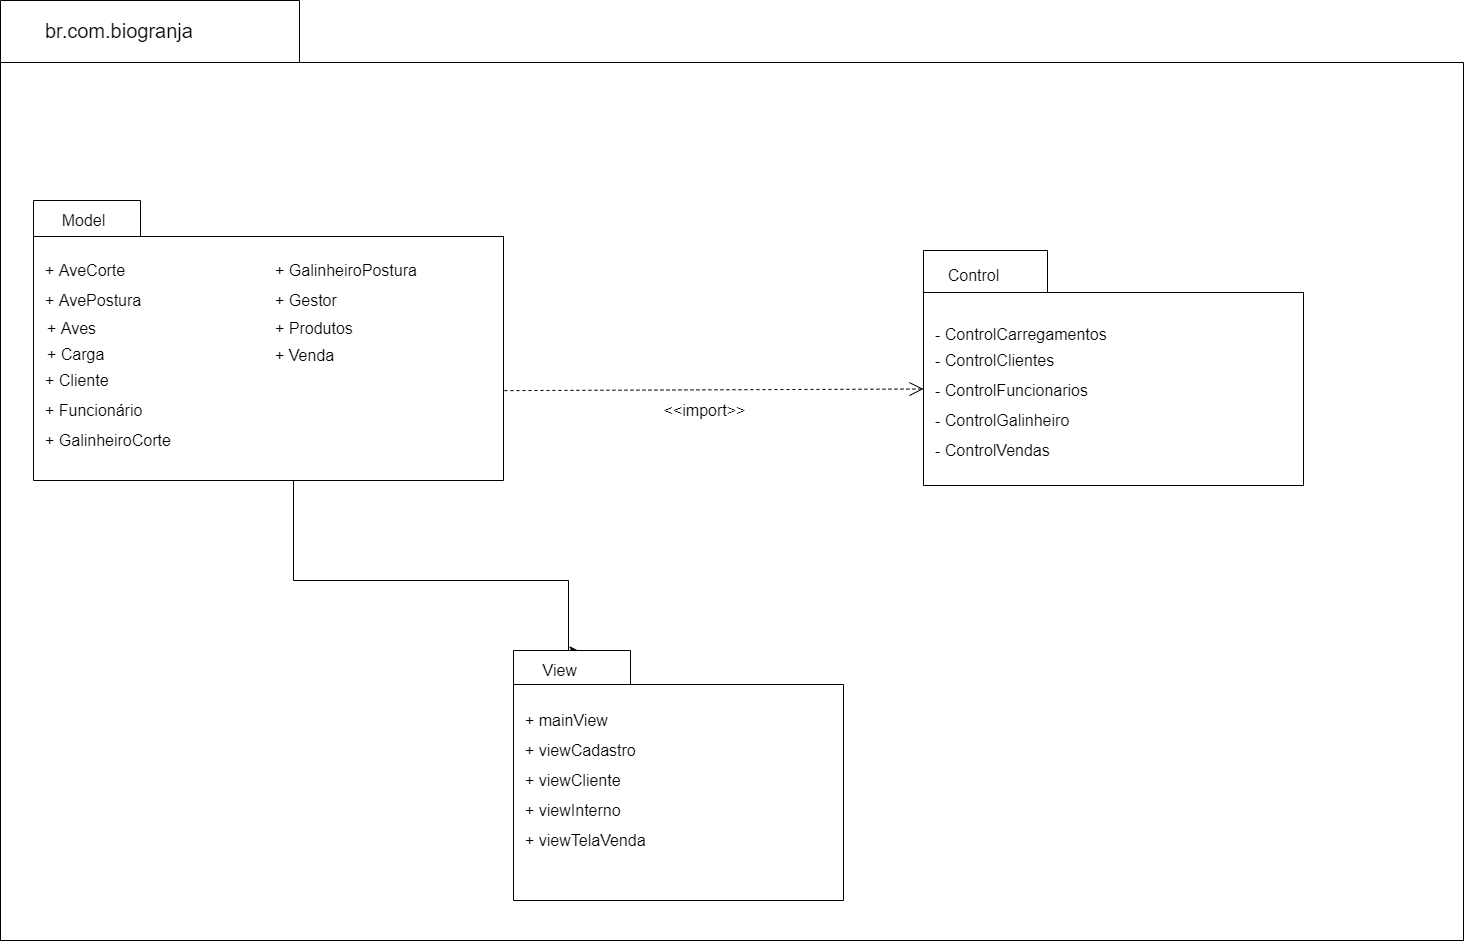

The diagram above was exported from draw.io. Its source (the exported page's mxGraphModel, read from the mxfile embedded in the PNG):
<mxGraphModel dx="2264" dy="723" grid="1" gridSize="10" guides="1" tooltips="1" connect="1" arrows="1" fold="1" page="1" pageScale="1" pageWidth="827" pageHeight="1169" math="0" shadow="0">
  <root>
    <mxCell id="0" />
    <mxCell id="1" parent="0" />
    <mxCell id="O8Edsbbs0FDgUStGvuYC-8" value="" style="shape=folder;fontStyle=1;spacingTop=10;tabWidth=299;tabHeight=62;tabPosition=left;html=1;" parent="1" vertex="1">
      <mxGeometry x="-813" y="30" width="1463" height="940" as="geometry" />
    </mxCell>
    <mxCell id="O8Edsbbs0FDgUStGvuYC-61" value="" style="edgeStyle=orthogonalEdgeStyle;rounded=0;orthogonalLoop=1;jettySize=auto;html=1;fontSize=16;entryX=0.196;entryY=0;entryDx=0;entryDy=0;entryPerimeter=0;" parent="1" source="O8Edsbbs0FDgUStGvuYC-9" target="O8Edsbbs0FDgUStGvuYC-10" edge="1">
      <mxGeometry relative="1" as="geometry">
        <mxPoint x="-245" y="670" as="targetPoint" />
        <Array as="points">
          <mxPoint x="-520" y="610" />
          <mxPoint x="-245" y="610" />
        </Array>
      </mxGeometry>
    </mxCell>
    <mxCell id="O8Edsbbs0FDgUStGvuYC-9" value="" style="shape=folder;fontStyle=1;spacingTop=10;tabWidth=107;tabHeight=36;tabPosition=left;html=1;align=left;" parent="1" vertex="1">
      <mxGeometry x="-780" y="230" width="470" height="280" as="geometry" />
    </mxCell>
    <mxCell id="O8Edsbbs0FDgUStGvuYC-10" value="" style="shape=folder;fontStyle=1;spacingTop=10;tabWidth=117;tabHeight=34;tabPosition=left;html=1;" parent="1" vertex="1">
      <mxGeometry x="-300" y="680" width="330" height="250" as="geometry" />
    </mxCell>
    <mxCell id="O8Edsbbs0FDgUStGvuYC-11" value="" style="shape=folder;fontStyle=1;spacingTop=10;tabWidth=124;tabHeight=42;tabPosition=left;html=1;align=left;" parent="1" vertex="1">
      <mxGeometry x="110" y="280" width="380" height="235" as="geometry" />
    </mxCell>
    <mxCell id="O8Edsbbs0FDgUStGvuYC-17" value="Model" style="text;html=1;resizable=0;autosize=1;align=center;verticalAlign=middle;points=[];fillColor=none;strokeColor=none;rounded=0;fontSize=16;" parent="1" vertex="1">
      <mxGeometry x="-760" y="240" width="60" height="20" as="geometry" />
    </mxCell>
    <mxCell id="O8Edsbbs0FDgUStGvuYC-20" value="View" style="text;html=1;resizable=0;autosize=1;align=right;verticalAlign=middle;points=[];fillColor=none;strokeColor=none;rounded=0;fontSize=16;" parent="1" vertex="1">
      <mxGeometry x="-285" y="690" width="50" height="20" as="geometry" />
    </mxCell>
    <mxCell id="O8Edsbbs0FDgUStGvuYC-21" value="Control" style="text;html=1;resizable=0;autosize=1;align=center;verticalAlign=middle;points=[];fillColor=none;strokeColor=none;rounded=0;fontSize=16;" parent="1" vertex="1">
      <mxGeometry x="125" y="295" width="70" height="20" as="geometry" />
    </mxCell>
    <mxCell id="O8Edsbbs0FDgUStGvuYC-25" value="- ControlFuncionarios" style="text;html=1;resizable=0;autosize=1;align=left;verticalAlign=middle;points=[];fillColor=none;strokeColor=none;rounded=0;fontSize=16;" parent="1" vertex="1">
      <mxGeometry x="120" y="410" width="170" height="20" as="geometry" />
    </mxCell>
    <mxCell id="O8Edsbbs0FDgUStGvuYC-26" value="- ControlCarregamentos" style="text;html=1;resizable=0;autosize=1;align=left;verticalAlign=middle;points=[];fillColor=none;strokeColor=none;rounded=0;fontSize=16;" parent="1" vertex="1">
      <mxGeometry x="120" y="354" width="190" height="20" as="geometry" />
    </mxCell>
    <mxCell id="O8Edsbbs0FDgUStGvuYC-27" value="+ AveCorte" style="text;html=1;resizable=0;autosize=1;align=left;verticalAlign=middle;points=[];fillColor=none;strokeColor=none;rounded=0;fontSize=16;" parent="1" vertex="1">
      <mxGeometry x="-770" y="290" width="90" height="20" as="geometry" />
    </mxCell>
    <mxCell id="O8Edsbbs0FDgUStGvuYC-28" value="+ AvePostura" style="text;html=1;resizable=0;autosize=1;align=left;verticalAlign=middle;points=[];fillColor=none;strokeColor=none;rounded=0;fontSize=16;" parent="1" vertex="1">
      <mxGeometry x="-770" y="320" width="110" height="20" as="geometry" />
    </mxCell>
    <mxCell id="O8Edsbbs0FDgUStGvuYC-29" value="+ Funcionário" style="text;html=1;resizable=0;autosize=1;align=left;verticalAlign=middle;points=[];fillColor=none;strokeColor=none;rounded=0;fontSize=16;" parent="1" vertex="1">
      <mxGeometry x="-770" y="430" width="110" height="20" as="geometry" />
    </mxCell>
    <mxCell id="O8Edsbbs0FDgUStGvuYC-30" value="+ Cliente" style="text;html=1;resizable=0;autosize=1;align=left;verticalAlign=middle;points=[];fillColor=none;strokeColor=none;rounded=0;fontSize=16;" parent="1" vertex="1">
      <mxGeometry x="-770" y="400" width="80" height="20" as="geometry" />
    </mxCell>
    <mxCell id="O8Edsbbs0FDgUStGvuYC-33" value="+ Gestor" style="text;html=1;resizable=0;autosize=1;align=left;verticalAlign=middle;points=[];fillColor=none;strokeColor=none;rounded=0;fontSize=16;" parent="1" vertex="1">
      <mxGeometry x="-540" y="320" width="80" height="20" as="geometry" />
    </mxCell>
    <mxCell id="O8Edsbbs0FDgUStGvuYC-36" value="+ GalinheiroPostura" style="text;html=1;resizable=0;autosize=1;align=left;verticalAlign=middle;points=[];fillColor=none;strokeColor=none;rounded=0;fontSize=16;" parent="1" vertex="1">
      <mxGeometry x="-540" y="290" width="160" height="20" as="geometry" />
    </mxCell>
    <mxCell id="O8Edsbbs0FDgUStGvuYC-37" value="+ Carga" style="text;html=1;resizable=0;autosize=1;align=left;verticalAlign=middle;points=[];fillColor=none;strokeColor=none;rounded=0;fontSize=16;" parent="1" vertex="1">
      <mxGeometry x="-768" y="374" width="70" height="20" as="geometry" />
    </mxCell>
    <mxCell id="O8Edsbbs0FDgUStGvuYC-39" value="+ Produtos" style="text;html=1;resizable=0;autosize=1;align=left;verticalAlign=middle;points=[];fillColor=none;strokeColor=none;rounded=0;fontSize=16;" parent="1" vertex="1">
      <mxGeometry x="-540" y="348" width="90" height="20" as="geometry" />
    </mxCell>
    <mxCell id="O8Edsbbs0FDgUStGvuYC-40" value="+ GalinheiroCorte" style="text;html=1;resizable=0;autosize=1;align=left;verticalAlign=middle;points=[];fillColor=none;strokeColor=none;rounded=0;fontSize=16;" parent="1" vertex="1">
      <mxGeometry x="-770" y="460" width="140" height="20" as="geometry" />
    </mxCell>
    <mxCell id="O8Edsbbs0FDgUStGvuYC-41" value="+ Venda" style="text;html=1;resizable=0;autosize=1;align=left;verticalAlign=middle;points=[];fillColor=none;strokeColor=none;rounded=0;fontSize=16;" parent="1" vertex="1">
      <mxGeometry x="-540" y="375" width="70" height="20" as="geometry" />
    </mxCell>
    <mxCell id="O8Edsbbs0FDgUStGvuYC-42" value="+ viewInterno" style="text;html=1;resizable=0;autosize=1;align=left;verticalAlign=middle;points=[];fillColor=none;strokeColor=none;rounded=0;fontSize=16;" parent="1" vertex="1">
      <mxGeometry x="-290" y="830" width="110" height="20" as="geometry" />
    </mxCell>
    <mxCell id="O8Edsbbs0FDgUStGvuYC-43" value="+ viewCliente" style="text;html=1;resizable=0;autosize=1;align=left;verticalAlign=middle;points=[];fillColor=none;strokeColor=none;rounded=0;fontSize=16;" parent="1" vertex="1">
      <mxGeometry x="-290" y="800" width="110" height="20" as="geometry" />
    </mxCell>
    <mxCell id="O8Edsbbs0FDgUStGvuYC-49" value="br.com.biogranja" style="text;html=1;resizable=0;autosize=1;align=left;verticalAlign=middle;points=[];fillColor=none;strokeColor=none;rounded=0;fontSize=20;" parent="1" vertex="1">
      <mxGeometry x="-770" y="45" width="160" height="30" as="geometry" />
    </mxCell>
    <mxCell id="O8Edsbbs0FDgUStGvuYC-59" value="&amp;lt;&amp;lt;import&amp;gt;&amp;gt;" style="endArrow=open;endSize=12;dashed=1;html=1;fontSize=16;exitX=1.002;exitY=0.679;exitDx=0;exitDy=0;exitPerimeter=0;entryX=0;entryY=0;entryDx=0;entryDy=138.5;entryPerimeter=0;" parent="1" source="O8Edsbbs0FDgUStGvuYC-9" target="O8Edsbbs0FDgUStGvuYC-11" edge="1">
      <mxGeometry x="-0.0503" y="-21" width="160" relative="1" as="geometry">
        <mxPoint x="-100" y="430" as="sourcePoint" />
        <mxPoint x="60" y="430" as="targetPoint" />
        <Array as="points" />
        <mxPoint x="1" as="offset" />
      </mxGeometry>
    </mxCell>
    <mxCell id="VO4ruZywOv_BfxMSmrpP-3" value="+ viewCadastro" style="text;html=1;resizable=0;autosize=1;align=left;verticalAlign=middle;points=[];fillColor=none;strokeColor=none;rounded=0;fontSize=16;" vertex="1" parent="1">
      <mxGeometry x="-290" y="770" width="130" height="20" as="geometry" />
    </mxCell>
    <mxCell id="VO4ruZywOv_BfxMSmrpP-6" value="+ Aves" style="text;html=1;resizable=0;autosize=1;align=left;verticalAlign=middle;points=[];fillColor=none;strokeColor=none;rounded=0;fontSize=16;" vertex="1" parent="1">
      <mxGeometry x="-768" y="348" width="60" height="20" as="geometry" />
    </mxCell>
    <mxCell id="VO4ruZywOv_BfxMSmrpP-9" value="+ viewTelaVenda" style="text;html=1;resizable=0;autosize=1;align=left;verticalAlign=middle;points=[];fillColor=none;strokeColor=none;rounded=0;fontSize=16;" vertex="1" parent="1">
      <mxGeometry x="-290" y="860" width="140" height="20" as="geometry" />
    </mxCell>
    <mxCell id="VO4ruZywOv_BfxMSmrpP-10" value="+ mainView" style="text;html=1;resizable=0;autosize=1;align=left;verticalAlign=middle;points=[];fillColor=none;strokeColor=none;rounded=0;fontSize=16;" vertex="1" parent="1">
      <mxGeometry x="-290" y="740" width="100" height="20" as="geometry" />
    </mxCell>
    <mxCell id="VO4ruZywOv_BfxMSmrpP-12" value="- ControlClientes" style="text;html=1;resizable=0;autosize=1;align=left;verticalAlign=middle;points=[];fillColor=none;strokeColor=none;rounded=0;fontSize=16;" vertex="1" parent="1">
      <mxGeometry x="120" y="380" width="130" height="20" as="geometry" />
    </mxCell>
    <mxCell id="VO4ruZywOv_BfxMSmrpP-13" value="- ControlGalinheiro" style="text;html=1;resizable=0;autosize=1;align=left;verticalAlign=middle;points=[];fillColor=none;strokeColor=none;rounded=0;fontSize=16;" vertex="1" parent="1">
      <mxGeometry x="120" y="440" width="150" height="20" as="geometry" />
    </mxCell>
    <mxCell id="VO4ruZywOv_BfxMSmrpP-14" value="- ControlVendas" style="text;html=1;resizable=0;autosize=1;align=left;verticalAlign=middle;points=[];fillColor=none;strokeColor=none;rounded=0;fontSize=16;" vertex="1" parent="1">
      <mxGeometry x="120" y="470" width="130" height="20" as="geometry" />
    </mxCell>
  </root>
</mxGraphModel>